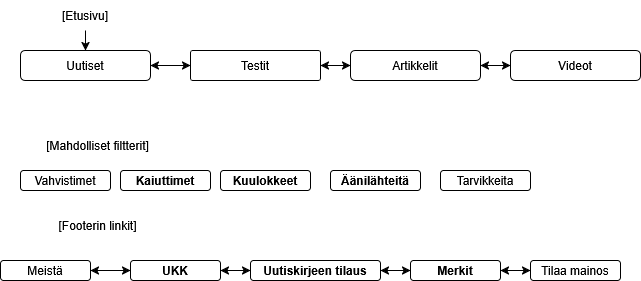

The diagram above was exported from draw.io. Its source (the exported page's mxGraphModel, read from the mxfile embedded in the PNG):
<mxGraphModel dx="1416" dy="773" grid="1" gridSize="10" guides="1" tooltips="1" connect="1" arrows="1" fold="1" page="1" pageScale="1" pageWidth="827" pageHeight="1169" math="0" shadow="0">
  <root>
    <mxCell id="WIyWlLk6GJQsqaUBKTNV-0" />
    <mxCell id="WIyWlLk6GJQsqaUBKTNV-1" parent="WIyWlLk6GJQsqaUBKTNV-0" />
    <mxCell id="dxNRH10tAuDRE_Sk-TzA-0" value="Uutiset" style="rounded=1;whiteSpace=wrap;html=1;" vertex="1" parent="WIyWlLk6GJQsqaUBKTNV-1">
      <mxGeometry x="100" y="80" width="130" height="30" as="geometry" />
    </mxCell>
    <mxCell id="dxNRH10tAuDRE_Sk-TzA-1" value="Testit" style="rounded=1;whiteSpace=wrap;html=1;arcSize=7;" vertex="1" parent="WIyWlLk6GJQsqaUBKTNV-1">
      <mxGeometry x="270" y="80" width="130" height="30" as="geometry" />
    </mxCell>
    <mxCell id="dxNRH10tAuDRE_Sk-TzA-2" value="Videot" style="rounded=1;whiteSpace=wrap;html=1;" vertex="1" parent="WIyWlLk6GJQsqaUBKTNV-1">
      <mxGeometry x="590" y="80" width="130" height="30" as="geometry" />
    </mxCell>
    <mxCell id="dxNRH10tAuDRE_Sk-TzA-3" value="Artikkelit" style="rounded=1;whiteSpace=wrap;html=1;" vertex="1" parent="WIyWlLk6GJQsqaUBKTNV-1">
      <mxGeometry x="430" y="80" width="130" height="30" as="geometry" />
    </mxCell>
    <mxCell id="dxNRH10tAuDRE_Sk-TzA-4" value="[Etusivu]" style="text;html=1;align=center;verticalAlign=middle;whiteSpace=wrap;rounded=0;" vertex="1" parent="WIyWlLk6GJQsqaUBKTNV-1">
      <mxGeometry x="135" y="30" width="60" height="30" as="geometry" />
    </mxCell>
    <mxCell id="dxNRH10tAuDRE_Sk-TzA-5" value="" style="endArrow=classic;html=1;rounded=0;exitX=0.5;exitY=1;exitDx=0;exitDy=0;entryX=0.5;entryY=0;entryDx=0;entryDy=0;" edge="1" parent="WIyWlLk6GJQsqaUBKTNV-1" source="dxNRH10tAuDRE_Sk-TzA-4" target="dxNRH10tAuDRE_Sk-TzA-0">
      <mxGeometry width="50" height="50" relative="1" as="geometry">
        <mxPoint x="330" y="330" as="sourcePoint" />
        <mxPoint x="380" y="360" as="targetPoint" />
      </mxGeometry>
    </mxCell>
    <mxCell id="dxNRH10tAuDRE_Sk-TzA-6" value="Vahvistimet" style="rounded=1;whiteSpace=wrap;html=1;" vertex="1" parent="WIyWlLk6GJQsqaUBKTNV-1">
      <mxGeometry x="100" y="200" width="90" height="20" as="geometry" />
    </mxCell>
    <mxCell id="dxNRH10tAuDRE_Sk-TzA-8" value="Kaiuttimet" style="rounded=1;whiteSpace=wrap;html=1;fontStyle=1" vertex="1" parent="WIyWlLk6GJQsqaUBKTNV-1">
      <mxGeometry x="200" y="200" width="90" height="20" as="geometry" />
    </mxCell>
    <mxCell id="dxNRH10tAuDRE_Sk-TzA-9" value="Kuulokkeet" style="rounded=1;whiteSpace=wrap;html=1;fontStyle=1" vertex="1" parent="WIyWlLk6GJQsqaUBKTNV-1">
      <mxGeometry x="300" y="200" width="90" height="20" as="geometry" />
    </mxCell>
    <mxCell id="dxNRH10tAuDRE_Sk-TzA-10" value="Äänilähteitä" style="rounded=1;whiteSpace=wrap;html=1;fontStyle=1" vertex="1" parent="WIyWlLk6GJQsqaUBKTNV-1">
      <mxGeometry x="410" y="200" width="90" height="20" as="geometry" />
    </mxCell>
    <mxCell id="dxNRH10tAuDRE_Sk-TzA-11" value="" style="endArrow=classic;startArrow=classic;html=1;rounded=0;entryX=0;entryY=0.5;entryDx=0;entryDy=0;exitX=1;exitY=0.5;exitDx=0;exitDy=0;" edge="1" parent="WIyWlLk6GJQsqaUBKTNV-1" source="dxNRH10tAuDRE_Sk-TzA-0" target="dxNRH10tAuDRE_Sk-TzA-1">
      <mxGeometry width="50" height="50" relative="1" as="geometry">
        <mxPoint x="390" y="420" as="sourcePoint" />
        <mxPoint x="440" y="370" as="targetPoint" />
      </mxGeometry>
    </mxCell>
    <mxCell id="dxNRH10tAuDRE_Sk-TzA-13" value="" style="endArrow=classic;startArrow=classic;html=1;rounded=0;entryX=0;entryY=0.5;entryDx=0;entryDy=0;exitX=1;exitY=0.5;exitDx=0;exitDy=0;" edge="1" parent="WIyWlLk6GJQsqaUBKTNV-1" source="dxNRH10tAuDRE_Sk-TzA-1" target="dxNRH10tAuDRE_Sk-TzA-3">
      <mxGeometry width="50" height="50" relative="1" as="geometry">
        <mxPoint x="240" y="105" as="sourcePoint" />
        <mxPoint x="280" y="105" as="targetPoint" />
      </mxGeometry>
    </mxCell>
    <mxCell id="dxNRH10tAuDRE_Sk-TzA-14" value="" style="endArrow=classic;startArrow=classic;html=1;rounded=0;entryX=0;entryY=0.5;entryDx=0;entryDy=0;exitX=1;exitY=0.5;exitDx=0;exitDy=0;" edge="1" parent="WIyWlLk6GJQsqaUBKTNV-1" source="dxNRH10tAuDRE_Sk-TzA-3" target="dxNRH10tAuDRE_Sk-TzA-2">
      <mxGeometry width="50" height="50" relative="1" as="geometry">
        <mxPoint x="410" y="105" as="sourcePoint" />
        <mxPoint x="440" y="105" as="targetPoint" />
      </mxGeometry>
    </mxCell>
    <mxCell id="dxNRH10tAuDRE_Sk-TzA-15" value="[Footerin linkit]" style="text;html=1;align=center;verticalAlign=middle;whiteSpace=wrap;rounded=0;" vertex="1" parent="WIyWlLk6GJQsqaUBKTNV-1">
      <mxGeometry x="125" y="240" width="105" height="30" as="geometry" />
    </mxCell>
    <mxCell id="dxNRH10tAuDRE_Sk-TzA-16" value="Tarvikkeita" style="rounded=1;whiteSpace=wrap;html=1;" vertex="1" parent="WIyWlLk6GJQsqaUBKTNV-1">
      <mxGeometry x="520" y="200" width="90" height="20" as="geometry" />
    </mxCell>
    <mxCell id="dxNRH10tAuDRE_Sk-TzA-17" value="Meistä" style="rounded=1;whiteSpace=wrap;html=1;" vertex="1" parent="WIyWlLk6GJQsqaUBKTNV-1">
      <mxGeometry x="80" y="290" width="90" height="20" as="geometry" />
    </mxCell>
    <mxCell id="dxNRH10tAuDRE_Sk-TzA-18" value="UKK" style="rounded=1;whiteSpace=wrap;html=1;fontStyle=1" vertex="1" parent="WIyWlLk6GJQsqaUBKTNV-1">
      <mxGeometry x="210" y="290" width="90" height="20" as="geometry" />
    </mxCell>
    <mxCell id="dxNRH10tAuDRE_Sk-TzA-19" value="Uutiskirjeen tilaus" style="rounded=1;whiteSpace=wrap;html=1;fontStyle=1" vertex="1" parent="WIyWlLk6GJQsqaUBKTNV-1">
      <mxGeometry x="330" y="290" width="130" height="20" as="geometry" />
    </mxCell>
    <mxCell id="dxNRH10tAuDRE_Sk-TzA-20" value="Merkit" style="rounded=1;whiteSpace=wrap;html=1;fontStyle=1" vertex="1" parent="WIyWlLk6GJQsqaUBKTNV-1">
      <mxGeometry x="490" y="290" width="90" height="20" as="geometry" />
    </mxCell>
    <mxCell id="dxNRH10tAuDRE_Sk-TzA-21" value="Tilaa mainos" style="rounded=1;whiteSpace=wrap;html=1;" vertex="1" parent="WIyWlLk6GJQsqaUBKTNV-1">
      <mxGeometry x="610" y="290" width="90" height="20" as="geometry" />
    </mxCell>
    <mxCell id="dxNRH10tAuDRE_Sk-TzA-22" value="[Mahdolliset filtterit]" style="text;html=1;align=center;verticalAlign=middle;whiteSpace=wrap;rounded=0;" vertex="1" parent="WIyWlLk6GJQsqaUBKTNV-1">
      <mxGeometry x="125" y="160" width="105" height="30" as="geometry" />
    </mxCell>
    <mxCell id="dxNRH10tAuDRE_Sk-TzA-24" value="" style="endArrow=classic;startArrow=classic;html=1;rounded=0;entryX=0;entryY=0.5;entryDx=0;entryDy=0;exitX=1;exitY=0.5;exitDx=0;exitDy=0;" edge="1" parent="WIyWlLk6GJQsqaUBKTNV-1" source="dxNRH10tAuDRE_Sk-TzA-17" target="dxNRH10tAuDRE_Sk-TzA-18">
      <mxGeometry width="50" height="50" relative="1" as="geometry">
        <mxPoint x="390" y="430" as="sourcePoint" />
        <mxPoint x="440" y="380" as="targetPoint" />
      </mxGeometry>
    </mxCell>
    <mxCell id="dxNRH10tAuDRE_Sk-TzA-26" value="" style="endArrow=classic;startArrow=classic;html=1;rounded=0;entryX=0;entryY=0.5;entryDx=0;entryDy=0;exitX=1;exitY=0.5;exitDx=0;exitDy=0;" edge="1" parent="WIyWlLk6GJQsqaUBKTNV-1" source="dxNRH10tAuDRE_Sk-TzA-18" target="dxNRH10tAuDRE_Sk-TzA-19">
      <mxGeometry width="50" height="50" relative="1" as="geometry">
        <mxPoint x="180" y="310" as="sourcePoint" />
        <mxPoint x="220" y="310" as="targetPoint" />
      </mxGeometry>
    </mxCell>
    <mxCell id="dxNRH10tAuDRE_Sk-TzA-27" value="" style="endArrow=classic;startArrow=classic;html=1;rounded=0;entryX=0;entryY=0.5;entryDx=0;entryDy=0;exitX=1;exitY=0.5;exitDx=0;exitDy=0;" edge="1" parent="WIyWlLk6GJQsqaUBKTNV-1" source="dxNRH10tAuDRE_Sk-TzA-19" target="dxNRH10tAuDRE_Sk-TzA-20">
      <mxGeometry width="50" height="50" relative="1" as="geometry">
        <mxPoint x="310" y="310" as="sourcePoint" />
        <mxPoint x="340" y="310" as="targetPoint" />
      </mxGeometry>
    </mxCell>
    <mxCell id="dxNRH10tAuDRE_Sk-TzA-31" value="" style="endArrow=classic;startArrow=classic;html=1;rounded=0;entryX=0;entryY=0.5;entryDx=0;entryDy=0;exitX=1;exitY=0.5;exitDx=0;exitDy=0;" edge="1" parent="WIyWlLk6GJQsqaUBKTNV-1" source="dxNRH10tAuDRE_Sk-TzA-20" target="dxNRH10tAuDRE_Sk-TzA-21">
      <mxGeometry width="50" height="50" relative="1" as="geometry">
        <mxPoint x="470" y="310" as="sourcePoint" />
        <mxPoint x="500" y="310" as="targetPoint" />
      </mxGeometry>
    </mxCell>
  </root>
</mxGraphModel>